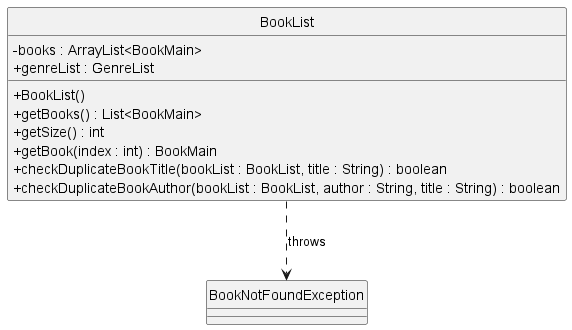

The diagram above was rendered by PlantUML. Its source (embedded in the PNG):
@startuml
hide circle
skinparam classAttributeIconSize 0

class BookList {
    - books : ArrayList<BookMain>
    + genreList : GenreList
    + BookList()
    + getBooks() : List<BookMain>
    + getSize() : int
    + getBook(index : int) : BookMain
    + checkDuplicateBookTitle(bookList : BookList, title : String) : boolean
    + checkDuplicateBookAuthor(bookList : BookList, author : String, title : String) : boolean
}

class BookNotFoundException {
}

BookList ..> BookNotFoundException : throws

@enduml